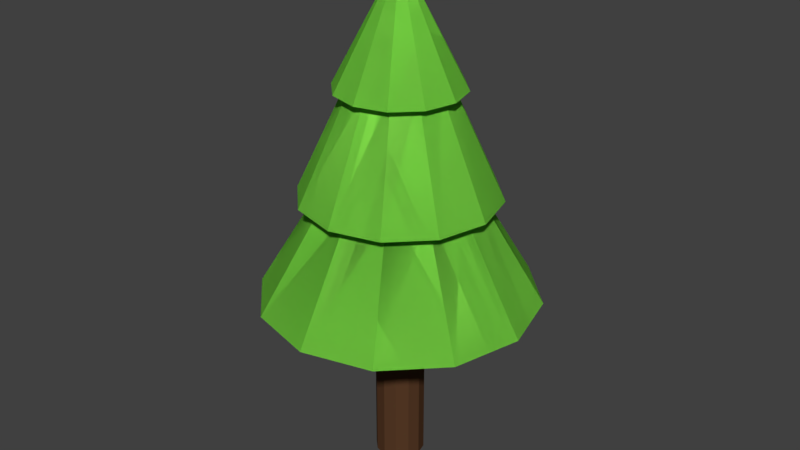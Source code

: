 # Source: Tree.blend  (saved by Blender 2.79.0; exported with 4.5.12 LTS)
import bpy
from mathutils import Matrix  # noqa: F401  (used for matrix-valued properties, if any)

bpy.ops.wm.read_factory_settings(use_empty=True)
scene = bpy.context.scene
scene.name = 'Scene'

# ---- collections
col_collection_1 = bpy.data.collections.new('Collection 1'); scene.collection.children.link(col_collection_1)
col_collection_2 = bpy.data.collections.new('Collection 2'); scene.collection.children.link(col_collection_2)
col_collection_2.hide_render = True
col_collection_2.hide_viewport = True
col_collection_3 = bpy.data.collections.new('Collection 3'); scene.collection.children.link(col_collection_3)
col_collection_3.hide_render = True
col_collection_3.hide_viewport = True

# ---- materials (node trees are filled in below, after node groups)
mat_bark = bpy.data.materials.new('Bark')
mat_bark.alpha_threshold = 0.0
mat_bark.use_transparent_shadow = False
mat_bark.diffuse_color = (0.09463, 0.04216, 0.01984, 1.0)
mat_bark.roughness = 0.5
mat_leaves = bpy.data.materials.new('Leaves')
mat_leaves.alpha_threshold = 0.0
mat_leaves.use_transparent_shadow = False
mat_leaves.diffuse_color = (0.2706, 0.8, 0.08522, 1.0)
mat_leaves.roughness = 0.5

# ---- material node trees

# ---- world
world_world = bpy.data.worlds.new('World'); scene.world = world_world
world_world.color = (0.05088, 0.05088, 0.05088)
world_world.use_sun_shadow = False
world_world.sun_shadow_jitter_overblur = 0.0
world_world.cycles.sampling_method = 'MANUAL'

# ---- meshes
me_cylinder = bpy.data.meshes.new('Cylinder')
me_cylinder.from_pydata([(2.117e-08, 0.381, -0.5193), (2.117e-08, 0.381, 2.735), (0.1905, 0.3299, -0.5193), (0.1905, 0.3299, 2.735), (0.3299, 0.1905, -0.5193), (0.3299, 0.1905, 2.735), (0.381, 2.095e-07, -0.5193), (0.381, 2.674e-09, 2.735), (0.3299, -0.1905, -0.5193), (0.3299, -0.1905, 2.735), (0.1905, -0.3299, -0.5193), (0.1905, -0.3299, 2.735), (7.869e-08, -0.381, -0.5193), (7.869e-08, -0.381, 2.735), (-0.1905, -0.3299, -0.5193), (-0.1905, -0.3299, 2.735), (-0.3299, -0.1905, -0.5193), (-0.3299, -0.1905, 2.735), (-0.381, 2.095e-07, -0.5193), (-0.381, 2.674e-09, 2.735), (-0.3299, 0.1905, -0.5193), (-0.3299, 0.1905, 2.735), (-0.1905, 0.3299, -0.5193), (-0.1905, 0.3299, 2.735), (1.066, 1.846, 2.314), (3.933e-08, 2.131, 2.314), (1.846, -1.066, 2.314), (3.611e-07, -2.131, 2.314), (-1.846, 1.066, 2.314), (-1.066, 1.846, 2.314), (0.5434, 0.9412, 4.061), (4.264e-08, 1.087, 4.061), (-0.5434, -0.9412, 4.061), (-0.9412, -0.5434, 4.061), (-0.5434, 0.9412, 4.061), (2.816e-07, -1.51, 3.923), (-1.307, -0.7548, 3.923), (0.349, 0.6044, 5.672), (0.6044, 0.349, 5.672), (0.6044, -0.349, 5.672), (0.349, -0.6044, 5.672), (-0.349, -0.6044, 5.672), (0.4815, 0.834, 5.534), (2.053e-08, 0.963, 5.534), (0.834, 0.4815, 5.534), (0.834, -0.4815, 5.534), (0.4815, -0.834, 5.534), (1.659e-07, -0.963, 5.534), (-0.834, -0.4815, 5.534), (-2.529e-08, -2.915e-07, 7.363), (1.846, 1.066, 2.314), (2.131, 5.063e-07, 2.314), (1.066, -1.846, 2.314), (-1.066, -1.846, 2.314), (-1.846, -1.066, 2.314), (-2.131, -4.474e-07, 2.314), (0.9412, 0.5434, 4.061), (1.087, -8.166e-08, 4.061), (0.9412, -0.5434, 4.061), (0.5434, -0.9412, 4.061), (2.067e-07, -1.087, 4.061), (-1.087, -5.585e-07, 4.061), (-0.9412, 0.5434, 4.061), (0.7548, 1.307, 3.923), (5.366e-08, 1.51, 3.923), (1.307, 0.7548, 3.923), (1.51, -7.288e-08, 3.923), (1.307, -0.7548, 3.923), (0.7548, -1.307, 3.923), (-0.7548, -1.307, 3.923), (-1.51, -5.497e-07, 3.923), (-1.307, 0.7548, 3.923), (-0.7548, 1.307, 3.923), (2.47e-08, 0.6979, 5.672), (0.6979, -1.841e-07, 5.672), (1.301e-07, -0.6979, 5.672), (-0.6044, -0.349, 5.672), (-0.6979, -1.841e-07, 5.672), (-0.6044, 0.349, 5.672), (-0.349, 0.6044, 5.672), (0.963, -1.753e-07, 5.534), (-0.4815, -0.834, 5.534), (-0.963, -6.521e-07, 5.534), (-0.834, 0.4815, 5.534), (-0.4815, 0.834, 5.534), (-2.145e-07, 7.388e-08, 6.68), (2.117e-08, 0.381, 2.735), (0.1905, 0.3299, 2.735), (0.3299, 0.1905, 2.735), (0.381, 2.674e-09, 2.735), (0.3299, -0.1905, 2.735), (0.1905, -0.3299, 2.735), (7.869e-08, -0.381, 2.735), (-0.1905, -0.3299, 2.735), (-0.3299, -0.1905, 2.735), (-0.381, 2.674e-09, 2.735), (-0.3299, 0.1905, 2.735), (-0.1905, 0.3299, 2.735), (1.066, 1.846, 2.314), (3.933e-08, 2.131, 2.314), (1.846, -1.066, 2.314), (3.611e-07, -2.131, 2.314), (-1.846, 1.066, 2.314), (-1.066, 1.846, 2.314), (0.5434, 0.9412, 4.061), (4.264e-08, 1.087, 4.061), (-0.5434, -0.9412, 4.061), (-0.9412, -0.5434, 4.061), (-0.5434, 0.9412, 4.061), (2.816e-07, -1.51, 3.923), (-1.307, -0.7548, 3.923), (0.349, 0.6044, 5.672), (0.6044, 0.349, 5.672), (0.6044, -0.349, 5.672), (0.349, -0.6044, 5.672), (-0.349, -0.6044, 5.672), (0.4815, 0.834, 5.534), (2.053e-08, 0.963, 5.534), (0.834, 0.4815, 5.534), (0.834, -0.4815, 5.534), (0.4815, -0.834, 5.534), (1.659e-07, -0.963, 5.534), (-0.834, -0.4815, 5.534), (-2.529e-08, -2.915e-07, 7.363), (1.846, 1.066, 2.314), (2.131, 5.063e-07, 2.314), (1.066, -1.846, 2.314), (-1.066, -1.846, 2.314), (-1.846, -1.066, 2.314), (-2.131, -4.474e-07, 2.314), (0.9412, 0.5434, 4.061), (1.087, -8.166e-08, 4.061), (0.9412, -0.5434, 4.061), (0.5434, -0.9412, 4.061), (2.067e-07, -1.087, 4.061), (-1.087, -5.585e-07, 4.061), (-0.9412, 0.5434, 4.061), (0.7548, 1.307, 3.923), (5.366e-08, 1.51, 3.923), (1.307, 0.7548, 3.923), (1.51, -7.288e-08, 3.923), (1.307, -0.7548, 3.923), (0.7548, -1.307, 3.923), (-0.7548, -1.307, 3.923), (-1.51, -5.497e-07, 3.923), (-1.307, 0.7548, 3.923), (-0.7548, 1.307, 3.923), (2.47e-08, 0.6979, 5.672), (0.6979, -1.841e-07, 5.672), (1.301e-07, -0.6979, 5.672), (-0.6044, -0.349, 5.672), (-0.6979, -1.841e-07, 5.672), (-0.6044, 0.349, 5.672), (-0.349, 0.6044, 5.672), (0.963, -1.753e-07, 5.534), (-0.4815, -0.834, 5.534), (-0.963, -6.521e-07, 5.534), (-0.834, 0.4815, 5.534), (-0.4815, 0.834, 5.534)], [], [(0, 1, 3, 2), (2, 3, 5, 4), (4, 5, 7, 6), (6, 7, 9, 8), (8, 9, 11, 10), (10, 11, 13, 12), (12, 13, 15, 14), (14, 15, 17, 16), (16, 17, 19, 18), (18, 19, 21, 20), (11, 9, 26, 52), (20, 21, 23, 22), (22, 23, 1, 0), (9, 7, 51, 26), (1, 23, 29, 25), (3, 1, 25, 24), (7, 5, 50, 51), (23, 21, 28, 29), (5, 3, 24, 50), (21, 19, 55, 28), (19, 17, 54, 55), (17, 15, 53, 54), (15, 13, 27, 53), (13, 11, 52, 27), (60, 59, 68, 35), (28, 55, 61, 62), (53, 27, 60, 32), (26, 51, 57, 58), (29, 28, 62, 34), (24, 25, 31, 30), (54, 53, 32, 33), (52, 26, 58, 59), (25, 29, 34, 31), (50, 24, 30, 56), (55, 54, 33, 61), (27, 52, 59, 60), (35, 68, 40, 75), (32, 60, 35, 69), (34, 62, 71, 72), (30, 31, 64, 63), (33, 32, 69, 36), (31, 34, 72, 64), (56, 30, 63, 65), (61, 33, 36, 70), (77, 76, 48, 82), (66, 65, 38, 74), (69, 35, 75, 41), (67, 66, 74, 39), (63, 64, 73, 37), (36, 69, 41, 76), (68, 67, 39, 40), (65, 63, 37, 38), (70, 36, 76, 77), (44, 42, 49), (75, 40, 46, 47), (74, 38, 44, 80), (41, 75, 47, 81), (39, 74, 80, 45), (37, 73, 43, 42), (76, 41, 81, 48), (40, 39, 45, 46), (73, 79, 84, 43), (38, 37, 42, 44), (82, 48, 49), (47, 46, 49), (80, 44, 49), (83, 82, 49), (81, 47, 49), (45, 80, 49), (84, 83, 49), (42, 43, 49), (48, 81, 49), (46, 45, 49), (43, 84, 49), (51, 50, 56, 57), (57, 56, 65, 66), (62, 61, 70, 71), (58, 57, 66, 67), (59, 58, 67, 68), (71, 70, 77, 78), (72, 71, 78, 79), (64, 72, 79, 73), (78, 77, 82, 83), (79, 78, 83, 84), (21, 85, 23), (3, 85, 5), (19, 85, 21), (17, 85, 19), (15, 85, 17), (13, 85, 15), (11, 85, 13), (9, 85, 11), (7, 85, 9), (23, 85, 1), (1, 85, 3), (5, 85, 7), (91, 126, 100, 90), (90, 100, 125, 89), (86, 99, 103, 97), (87, 98, 99, 86), (89, 125, 124, 88), (97, 103, 102, 96), (88, 124, 98, 87), (96, 102, 129, 95), (95, 129, 128, 94), (94, 128, 127, 93), (93, 127, 101, 92), (92, 101, 126, 91), (134, 109, 142, 133), (102, 136, 135, 129), (127, 106, 134, 101), (100, 132, 131, 125), (103, 108, 136, 102), (98, 104, 105, 99), (128, 107, 106, 127), (126, 133, 132, 100), (99, 105, 108, 103), (124, 130, 104, 98), (129, 135, 107, 128), (101, 134, 133, 126), (109, 149, 114, 142), (106, 143, 109, 134), (108, 146, 145, 136), (104, 137, 138, 105), (107, 110, 143, 106), (105, 138, 146, 108), (130, 139, 137, 104), (135, 144, 110, 107), (151, 156, 122, 150), (140, 148, 112, 139), (143, 115, 149, 109), (141, 113, 148, 140), (137, 111, 147, 138), (110, 150, 115, 143), (142, 114, 113, 141), (139, 112, 111, 137), (144, 151, 150, 110), (118, 123, 116), (149, 121, 120, 114), (148, 154, 118, 112), (115, 155, 121, 149), (113, 119, 154, 148), (111, 116, 117, 147), (150, 122, 155, 115), (114, 120, 119, 113), (147, 117, 158, 153), (112, 118, 116, 111), (156, 123, 122), (121, 123, 120), (154, 123, 118), (157, 123, 156), (155, 123, 121), (119, 123, 154), (158, 123, 157), (116, 123, 117), (122, 123, 155), (120, 123, 119), (117, 123, 158), (125, 131, 130, 124), (131, 140, 139, 130), (136, 145, 144, 135), (132, 141, 140, 131), (133, 142, 141, 132), (145, 152, 151, 144), (146, 153, 152, 145), (138, 147, 153, 146), (152, 157, 156, 151), (153, 158, 157, 152), (0, 2, 4, 6, 8, 10, 12, 14, 16, 18, 20, 22)])
me_cylinder.polygons.foreach_set('material_index', [0, 0, 0, 0, 0, 0, 0, 0, 0, 0, 1, 0, 0, 1, 1, 1, 1, 1, 1, 1, 1, 1, 1, 1, 1, 1, 1, 1, 1, 1, 1, 1, 1, 1, 1, 1, 1, 1, 1, 1, 1, 1, 1, 1, 1, 1, 1, 1, 1, 1, 1, 1, 1, 1, 1, 1, 1, 1, 1, 1, 1, 1, 1, 1, 1, 1, 1, 1, 1, 1, 1, 1, 1, 1, 1, 1, 1, 1, 1, 1, 1, 1, 1, 1, 0, 0, 0, 0, 0, 0, 0, 0, 0, 0, 0, 0, 1, 1, 1, 1, 1, 1, 1, 1, 1, 1, 1, 1, 1, 1, 1, 1, 1, 1, 1, 1, 1, 1, 1, 1, 1, 1, 1, 1, 1, 1, 1, 1, 1, 1, 1, 1, 1, 1, 1, 1, 1, 1, 1, 1, 1, 1, 1, 1, 1, 1, 1, 1, 1, 1, 1, 1, 1, 1, 1, 1, 1, 1, 1, 1, 1, 1, 1, 1, 1, 1, 1, 1, 0])
me_cylinder.materials.append(mat_bark)
me_cylinder.materials.append(mat_leaves)
me_cylinder.use_remesh_preserve_volume = False
me_cylinder.use_remesh_preserve_attributes = False
me_cylinder.use_mirror_vertex_groups = False
me_cylinder.update()
me_cylinder_002 = bpy.data.meshes.new('Cylinder.002')
me_cylinder_002.from_pydata([(0.152, 0.3299, -0.5193), (0.152, 0.3299, 2.735), (0.3299, 0.1521, -0.5193), (0.3299, 0.1521, 2.735), (0.3299, -0.1521, -0.5193), (0.3299, -0.1521, 2.735), (0.152, -0.3299, -0.5193), (0.152, -0.3299, 2.735), (-0.152, -0.3299, -0.5193), (-0.152, -0.3299, 2.735), (-0.3299, -0.1521, -0.5193), (-0.3299, -0.1521, 2.735), (-0.3299, 0.1521, -0.5193), (-0.3299, 0.1521, 2.735), (-0.152, 0.3299, -0.5193), (-0.152, 0.3299, 2.735), (0.9067, 1.987, 2.314), (1.996, 0.8791, 2.314), (1.996, -0.8791, 2.314), (0.9067, -1.987, 2.314), (-0.9067, -1.987, 2.314), (-1.996, -0.8791, 2.314), (-1.996, 0.8791, 2.314), (-0.9067, 1.987, 2.314), (0.4623, 1.013, 4.061), (1.018, 0.4483, 4.061), (1.018, -0.4483, 4.061), (0.4623, -1.013, 4.061), (-0.4623, -1.013, 4.061), (-1.018, -0.4483, 4.061), (-1.018, 0.4483, 4.061), (-0.4623, 1.013, 4.061), (0.6422, 1.408, 3.923), (1.414, 0.6227, 3.923), (1.414, -0.6227, 3.923), (0.6422, -1.408, 3.923), (-0.6422, -1.408, 3.923), (-1.414, -0.6227, 3.923), (-1.414, 0.6227, 3.923), (-0.6422, 1.408, 3.923), (0.2969, 0.6509, 5.672), (0.6536, 0.2879, 5.672), (0.6536, -0.2879, 5.672), (0.2969, -0.6509, 5.672), (-0.2969, -0.6509, 5.672), (-0.6536, -0.2879, 5.672), (-0.6536, 0.2879, 5.672), (-0.2969, 0.6509, 5.672), (0.4097, 0.8981, 5.534), (0.9018, 0.3972, 5.534), (0.9018, -0.3972, 5.534), (0.4097, -0.8981, 5.534), (-0.4097, -0.8981, 5.534), (-0.9018, -0.3972, 5.534), (-2.529e-08, 1.765e-07, 7.363), (-0.9018, 0.3972, 5.534), (-0.4097, 0.8981, 5.534), (-2.529e-08, 1.765e-07, 7.363)], [], [(3, 5, 4, 2), (0, 1, 3, 2), (7, 9, 8, 6), (4, 5, 7, 6), (11, 13, 12, 10), (8, 9, 11, 10), (3, 17, 18, 5), (7, 5, 18, 19), (12, 13, 15, 14), (21, 29, 30, 22), (1, 15, 23, 16), (11, 21, 22, 13), (15, 13, 22, 23), (3, 1, 16, 17), (7, 19, 20, 9), (11, 9, 20, 21), (18, 17, 25, 26), (26, 25, 33, 34), (19, 27, 28, 20), (16, 23, 31, 24), (23, 22, 30, 31), (28, 27, 35, 36), (21, 20, 28, 29), (19, 18, 26, 27), (17, 16, 24, 25), (34, 33, 41, 42), (29, 37, 38, 30), (24, 31, 39, 32), (31, 30, 38, 39), (36, 35, 43, 44), (29, 28, 36, 37), (27, 26, 34, 35), (25, 24, 32, 33), (44, 43, 51, 52), (37, 45, 46, 38), (32, 39, 47, 40), (39, 38, 46, 47), (46, 45, 53, 55), (37, 36, 44, 45), (35, 34, 42, 43), (33, 32, 40, 41), (49, 48, 57), (42, 41, 49, 50), (40, 47, 56, 48), (47, 46, 55, 56), (55, 53, 57), (45, 44, 52, 53), (43, 42, 50, 51), (41, 40, 48, 49), (52, 51, 57), (50, 49, 57), (48, 56, 57), (56, 55, 57), (53, 52, 57), (51, 50, 57), (14, 15, 1, 0), (0, 2, 4, 6, 8, 10, 12, 14)])
me_cylinder_002.polygons.foreach_set('material_index', [0, 0, 0, 0, 0, 0, 1, 1, 0, 1, 1, 1, 1, 1, 1, 1, 1, 1, 1, 1, 1, 1, 1, 1, 1, 1, 1, 1, 1, 1, 1, 1, 1, 1, 1, 1, 1, 1, 1, 1, 1, 1, 1, 1, 1, 1, 1, 1, 1, 1, 1, 1, 1, 1, 1, 0, 0])
me_cylinder_002.materials.append(mat_bark)
me_cylinder_002.materials.append(mat_leaves)
me_cylinder_002.use_remesh_preserve_volume = False
me_cylinder_002.use_remesh_preserve_attributes = False
me_cylinder_002.use_mirror_vertex_groups = False
me_cylinder_002.update()
me_cylinder_003 = bpy.data.meshes.new('Cylinder.003')
me_cylinder_003.from_pydata([(0.3299, 0.1905, -0.5193), (0.3299, 0.1905, 2.735), (0.1905, -0.3299, -0.5193), (0.1905, -0.3299, 2.735), (-0.3299, -0.1905, -0.5193), (-0.3299, -0.1905, 2.735), (-0.1905, 0.3299, -0.5193), (-0.1905, 0.3299, 2.735), (1.846, 1.066, 2.314), (1.066, -1.846, 2.314), (-1.846, -1.066, 2.314), (-1.066, 1.846, 2.314), (0.9412, 0.5434, 4.061), (0.5434, -0.9412, 4.061), (-0.9412, -0.5434, 4.061), (-0.5434, 0.9412, 4.061), (1.307, 0.7548, 3.923), (0.7548, -1.307, 3.923), (-1.307, -0.7548, 3.923), (-0.7548, 1.307, 3.923), (0.6044, 0.349, 5.672), (0.349, -0.6044, 5.672), (-0.6044, -0.349, 5.672), (-0.349, 0.6044, 5.672), (0.834, 0.4815, 5.534), (0.4815, -0.834, 5.534), (-0.834, -0.4815, 5.534), (-2.529e-08, -2.915e-07, 7.363), (-0.4815, 0.834, 5.534), (-2.529e-08, -2.915e-07, 7.363)], [], [(3, 5, 4, 2), (1, 3, 2, 0), (5, 7, 6, 4), (3, 1, 8, 9), (1, 7, 11, 8), (10, 9, 13, 14), (7, 5, 10, 11), (5, 3, 9, 10), (11, 10, 14, 15), (8, 11, 15, 12), (12, 15, 19, 16), (9, 8, 12, 13), (15, 14, 18, 19), (13, 12, 16, 17), (16, 19, 23, 20), (14, 13, 17, 18), (19, 18, 22, 23), (17, 16, 20, 21), (21, 20, 24, 25), (18, 17, 21, 22), (23, 22, 26, 28), (22, 21, 25, 26), (28, 26, 29), (20, 23, 28, 24), (26, 25, 29), (25, 24, 29), (24, 28, 29), (6, 7, 1, 0), (0, 2, 4, 6)])
me_cylinder_003.polygons.foreach_set('material_index', [0, 0, 0, 1, 1, 1, 1, 1, 1, 1, 1, 1, 1, 1, 1, 1, 1, 1, 1, 1, 1, 1, 1, 1, 1, 1, 1, 0, 0])
me_cylinder_003.materials.append(mat_bark)
me_cylinder_003.materials.append(mat_leaves)
me_cylinder_003.use_remesh_preserve_volume = False
me_cylinder_003.use_remesh_preserve_attributes = False
me_cylinder_003.use_mirror_vertex_groups = False
me_cylinder_003.update()

# ---- objects
ob_tree_lod0 = bpy.data.objects.new('Tree_LOD0', me_cylinder)
ob_tree_lod1 = bpy.data.objects.new('Tree_LOD1', me_cylinder_002)
ob_tree_lod2 = bpy.data.objects.new('Tree_LOD2', me_cylinder_003)

# ---- transforms, parenting, visibility, modifiers, constraints
ob_tree_lod0.location = (0.0, 0.0, 0.0)
ob_tree_lod0.lineart.crease_threshold = 0.0
ob_tree_lod1.location = (0.0, 0.0, 0.0)
ob_tree_lod1.lineart.crease_threshold = 0.0
ob_tree_lod2.location = (0.0, 0.0, 0.0)
ob_tree_lod2.lineart.crease_threshold = 0.0

# ---- collection membership
col_collection_1.objects.link(ob_tree_lod0)
col_collection_2.objects.link(ob_tree_lod1)
col_collection_3.objects.link(ob_tree_lod2)

# ---- scene / render settings (as saved in the file)
scene.frame_start = 1; scene.frame_end = 250; scene.frame_set(1)
scene.render.engine = 'BLENDER_EEVEE_NEXT'
scene.render.resolution_percentage = 50
scene.render.dither_intensity = 0.0
scene.cycles.use_denoising = False
scene.cycles.samples = 128
scene.cycles.sampling_pattern = 'TABULATED_SOBOL'
scene.cycles.use_adaptive_sampling = False
scene.cycles.use_light_tree = False
scene.cycles.blur_glossy = 0.0
scene.cycles.sample_clamp_indirect = 0.0
scene.view_settings.view_transform = 'Standard'
bpy.context.view_layer.update()

# ---- added for rendering (the .blend has no active camera and no usable light): camera, sun
cam_auto = bpy.data.cameras.new('AutoCamera')
cam_auto.lens = 50.0
cam_auto.sensor_width = 36.0
cam_auto.clip_end = 1000.0
ob_auto_camera = bpy.data.objects.new('AutoCamera', cam_auto)
scene.collection.objects.link(ob_auto_camera)
ob_auto_camera.location = (9.18077, -11.0169, 10.7663)
ob_auto_camera.rotation_euler = (1.09748, -7.21219e-08, 0.694738)
scene.camera = ob_auto_camera
light_auto_sun = bpy.data.lights.new('AutoSun', 'SUN')
light_auto_sun.energy = 3.0
light_auto_sun.angle = 0.0523599
ob_auto_sun = bpy.data.objects.new('AutoSun', light_auto_sun)
scene.collection.objects.link(ob_auto_sun)
ob_auto_sun.rotation_euler = (0.872665, 0.174533, 0.523599)
bpy.context.view_layer.update()
